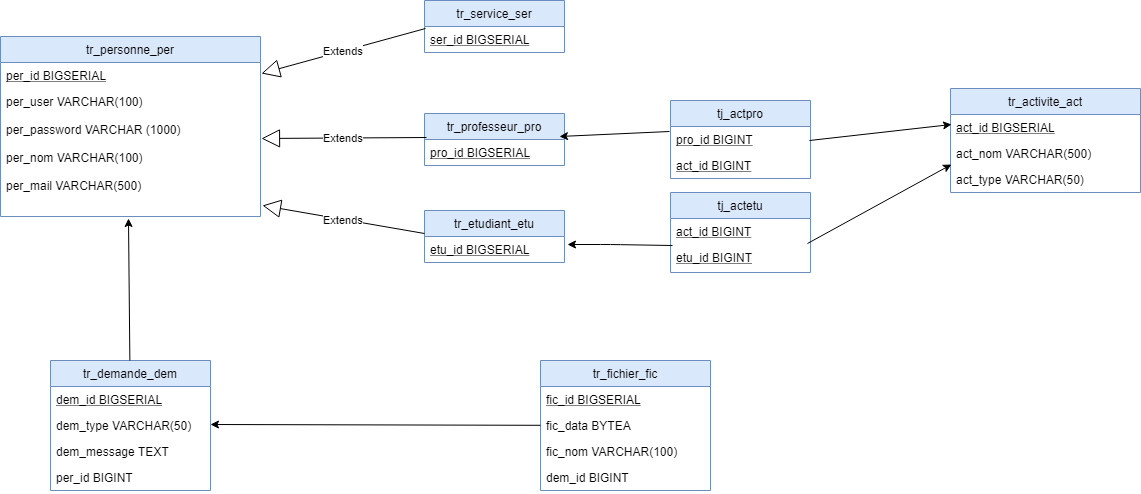

The diagram above was exported from draw.io. Its source (the exported page's mxGraphModel, read from the mxfile embedded in the PNG):
<mxGraphModel dx="1394" dy="764" grid="1" gridSize="10" guides="1" tooltips="1" connect="0" arrows="1" fold="1" page="1" pageScale="1" pageWidth="1169" pageHeight="827" math="0" shadow="0">
  <root>
    <mxCell id="0" />
    <mxCell id="1" parent="0" />
    <mxCell id="UuY1gDY95VanT_iOkLLT-3" value="tr_personne_per" style="swimlane;fontStyle=0;childLayout=stackLayout;horizontal=1;startSize=26;fillColor=#dae8fc;horizontalStack=0;resizeParent=1;resizeParentMax=0;resizeLast=0;collapsible=1;marginBottom=0;strokeColor=#6c8ebf;swimlaneFillColor=#ffffff;" vertex="1" parent="1">
      <mxGeometry x="20" y="56" width="260" height="180" as="geometry">
        <mxRectangle x="20" y="20" width="120" height="26" as="alternateBounds" />
      </mxGeometry>
    </mxCell>
    <mxCell id="UuY1gDY95VanT_iOkLLT-4" value="per_id BIGSERIAL" style="text;strokeColor=none;fillColor=none;align=left;verticalAlign=top;spacingLeft=4;spacingRight=4;overflow=hidden;rotatable=0;points=[[0,0.5],[1,0.5]];portConstraint=eastwest;fontStyle=4" vertex="1" parent="UuY1gDY95VanT_iOkLLT-3">
      <mxGeometry y="26" width="260" height="26" as="geometry" />
    </mxCell>
    <mxCell id="UuY1gDY95VanT_iOkLLT-5" value="per_user VARCHAR(100)&#10;&#10;per_password VARCHAR (1000)&#10;&#10;per_nom VARCHAR(100)&#10;&#10;per_mail VARCHAR(500)&#10;" style="text;strokeColor=none;fillColor=none;align=left;verticalAlign=top;spacingLeft=4;spacingRight=4;overflow=hidden;rotatable=0;points=[[0,0.5],[1,0.5]];portConstraint=eastwest;" vertex="1" parent="UuY1gDY95VanT_iOkLLT-3">
      <mxGeometry y="52" width="260" height="128" as="geometry" />
    </mxCell>
    <mxCell id="UuY1gDY95VanT_iOkLLT-16" value="tr_service_ser" style="swimlane;fontStyle=0;childLayout=stackLayout;horizontal=1;startSize=26;fillColor=#dae8fc;horizontalStack=0;resizeParent=1;resizeParentMax=0;resizeLast=0;collapsible=1;marginBottom=0;strokeColor=#6c8ebf;" vertex="1" parent="1">
      <mxGeometry x="444" y="20" width="140" height="52" as="geometry">
        <mxRectangle x="225" y="54" width="110" height="26" as="alternateBounds" />
      </mxGeometry>
    </mxCell>
    <mxCell id="UuY1gDY95VanT_iOkLLT-17" value="ser_id BIGSERIAL" style="text;strokeColor=none;fillColor=none;align=left;verticalAlign=top;spacingLeft=4;spacingRight=4;overflow=hidden;rotatable=0;points=[[0,0.5],[1,0.5]];portConstraint=eastwest;fontStyle=4" vertex="1" parent="UuY1gDY95VanT_iOkLLT-16">
      <mxGeometry y="26" width="140" height="26" as="geometry" />
    </mxCell>
    <mxCell id="UuY1gDY95VanT_iOkLLT-23" value="tr_professeur_pro" style="swimlane;fontStyle=0;childLayout=stackLayout;horizontal=1;startSize=26;fillColor=#dae8fc;horizontalStack=0;resizeParent=1;resizeParentMax=0;resizeLast=0;collapsible=1;marginBottom=0;strokeColor=#6c8ebf;" vertex="1" parent="1">
      <mxGeometry x="444" y="133" width="140" height="52" as="geometry">
        <mxRectangle x="424" y="110" width="160" height="26" as="alternateBounds" />
      </mxGeometry>
    </mxCell>
    <mxCell id="UuY1gDY95VanT_iOkLLT-24" value="pro_id BIGSERIAL" style="text;strokeColor=none;fillColor=none;align=left;verticalAlign=top;spacingLeft=4;spacingRight=4;overflow=hidden;rotatable=0;points=[[0,0.5],[1,0.5]];portConstraint=eastwest;fontStyle=4" vertex="1" parent="UuY1gDY95VanT_iOkLLT-23">
      <mxGeometry y="26" width="140" height="26" as="geometry" />
    </mxCell>
    <mxCell id="UuY1gDY95VanT_iOkLLT-25" value="tr_etudiant_etu" style="swimlane;fontStyle=0;childLayout=stackLayout;horizontal=1;startSize=26;fillColor=#dae8fc;horizontalStack=0;resizeParent=1;resizeParentMax=0;resizeLast=0;collapsible=1;marginBottom=0;strokeColor=#6c8ebf;" vertex="1" parent="1">
      <mxGeometry x="444" y="230" width="140" height="52" as="geometry">
        <mxRectangle x="20" y="120" width="110" height="26" as="alternateBounds" />
      </mxGeometry>
    </mxCell>
    <mxCell id="UuY1gDY95VanT_iOkLLT-26" value="etu_id BIGSERIAL" style="text;strokeColor=none;fillColor=none;align=left;verticalAlign=top;spacingLeft=4;spacingRight=4;overflow=hidden;rotatable=0;points=[[0,0.5],[1,0.5]];portConstraint=eastwest;fontStyle=4" vertex="1" parent="UuY1gDY95VanT_iOkLLT-25">
      <mxGeometry y="26" width="140" height="26" as="geometry" />
    </mxCell>
    <mxCell id="UuY1gDY95VanT_iOkLLT-27" value="tr_activite_act" style="swimlane;fontStyle=0;childLayout=stackLayout;horizontal=1;startSize=26;fillColor=#dae8fc;horizontalStack=0;resizeParent=1;resizeParentMax=0;resizeLast=0;collapsible=1;marginBottom=0;strokeColor=#6c8ebf;" vertex="1" parent="1">
      <mxGeometry x="970" y="108" width="190" height="104" as="geometry">
        <mxRectangle x="640" y="33" width="110" height="26" as="alternateBounds" />
      </mxGeometry>
    </mxCell>
    <mxCell id="UuY1gDY95VanT_iOkLLT-28" value="act_id BIGSERIAL" style="text;strokeColor=none;fillColor=none;align=left;verticalAlign=top;spacingLeft=4;spacingRight=4;overflow=hidden;rotatable=0;points=[[0,0.5],[1,0.5]];portConstraint=eastwest;fontStyle=4" vertex="1" parent="UuY1gDY95VanT_iOkLLT-27">
      <mxGeometry y="26" width="190" height="26" as="geometry" />
    </mxCell>
    <mxCell id="UuY1gDY95VanT_iOkLLT-29" value="act_nom VARCHAR(500)" style="text;strokeColor=none;fillColor=none;align=left;verticalAlign=top;spacingLeft=4;spacingRight=4;overflow=hidden;rotatable=0;points=[[0,0.5],[1,0.5]];portConstraint=eastwest;" vertex="1" parent="UuY1gDY95VanT_iOkLLT-27">
      <mxGeometry y="52" width="190" height="26" as="geometry" />
    </mxCell>
    <mxCell id="UuY1gDY95VanT_iOkLLT-30" value="act_type VARCHAR(50)" style="text;strokeColor=none;fillColor=none;align=left;verticalAlign=top;spacingLeft=4;spacingRight=4;overflow=hidden;rotatable=0;points=[[0,0.5],[1,0.5]];portConstraint=eastwest;" vertex="1" parent="UuY1gDY95VanT_iOkLLT-27">
      <mxGeometry y="78" width="190" height="26" as="geometry" />
    </mxCell>
    <mxCell id="UuY1gDY95VanT_iOkLLT-31" value="tr_demande_dem" style="swimlane;fontStyle=0;childLayout=stackLayout;horizontal=1;startSize=26;fillColor=#dae8fc;horizontalStack=0;resizeParent=1;resizeParentMax=0;resizeLast=0;collapsible=1;marginBottom=0;labelBackgroundColor=none;strokeColor=#6c8ebf;" vertex="1" parent="1">
      <mxGeometry x="70" y="380" width="160" height="130" as="geometry">
        <mxRectangle x="450" y="371.5" width="130" height="26" as="alternateBounds" />
      </mxGeometry>
    </mxCell>
    <mxCell id="UuY1gDY95VanT_iOkLLT-32" value="dem_id BIGSERIAL" style="text;strokeColor=none;fillColor=none;align=left;verticalAlign=top;spacingLeft=4;spacingRight=4;overflow=hidden;rotatable=0;points=[[0,0.5],[1,0.5]];portConstraint=eastwest;fontStyle=4" vertex="1" parent="UuY1gDY95VanT_iOkLLT-31">
      <mxGeometry y="26" width="160" height="26" as="geometry" />
    </mxCell>
    <mxCell id="UuY1gDY95VanT_iOkLLT-33" value="dem_type VARCHAR(50)" style="text;strokeColor=none;fillColor=none;align=left;verticalAlign=top;spacingLeft=4;spacingRight=4;overflow=hidden;rotatable=0;points=[[0,0.5],[1,0.5]];portConstraint=eastwest;" vertex="1" parent="UuY1gDY95VanT_iOkLLT-31">
      <mxGeometry y="52" width="160" height="26" as="geometry" />
    </mxCell>
    <mxCell id="UuY1gDY95VanT_iOkLLT-35" value="dem_message TEXT" style="text;strokeColor=none;fillColor=none;align=left;verticalAlign=top;spacingLeft=4;spacingRight=4;overflow=hidden;rotatable=0;points=[[0,0.5],[1,0.5]];portConstraint=eastwest;" vertex="1" parent="UuY1gDY95VanT_iOkLLT-31">
      <mxGeometry y="78" width="160" height="26" as="geometry" />
    </mxCell>
    <mxCell id="UuY1gDY95VanT_iOkLLT-34" value="per_id BIGINT" style="text;strokeColor=none;fillColor=none;align=left;verticalAlign=top;spacingLeft=4;spacingRight=4;overflow=hidden;rotatable=0;points=[[0,0.5],[1,0.5]];portConstraint=eastwest;" vertex="1" parent="UuY1gDY95VanT_iOkLLT-31">
      <mxGeometry y="104" width="160" height="26" as="geometry" />
    </mxCell>
    <mxCell id="UuY1gDY95VanT_iOkLLT-36" value="tr_fichier_fic" style="swimlane;fontStyle=0;childLayout=stackLayout;horizontal=1;startSize=26;fillColor=#dae8fc;horizontalStack=0;resizeParent=1;resizeParentMax=0;resizeLast=0;collapsible=1;marginBottom=0;strokeColor=#6c8ebf;" vertex="1" parent="1">
      <mxGeometry x="560" y="380" width="170" height="130" as="geometry">
        <mxRectangle x="520" y="450" width="100" height="26" as="alternateBounds" />
      </mxGeometry>
    </mxCell>
    <mxCell id="UuY1gDY95VanT_iOkLLT-37" value="fic_id BIGSERIAL" style="text;strokeColor=none;fillColor=none;align=left;verticalAlign=top;spacingLeft=4;spacingRight=4;overflow=hidden;rotatable=0;points=[[0,0.5],[1,0.5]];portConstraint=eastwest;fontStyle=4" vertex="1" parent="UuY1gDY95VanT_iOkLLT-36">
      <mxGeometry y="26" width="170" height="26" as="geometry" />
    </mxCell>
    <mxCell id="UuY1gDY95VanT_iOkLLT-38" value="fic_data BYTEA" style="text;strokeColor=none;fillColor=none;align=left;verticalAlign=top;spacingLeft=4;spacingRight=4;overflow=hidden;rotatable=0;points=[[0,0.5],[1,0.5]];portConstraint=eastwest;" vertex="1" parent="UuY1gDY95VanT_iOkLLT-36">
      <mxGeometry y="52" width="170" height="26" as="geometry" />
    </mxCell>
    <mxCell id="UuY1gDY95VanT_iOkLLT-41" value="fic_nom VARCHAR(100)" style="text;strokeColor=none;fillColor=none;align=left;verticalAlign=top;spacingLeft=4;spacingRight=4;overflow=hidden;rotatable=0;points=[[0,0.5],[1,0.5]];portConstraint=eastwest;" vertex="1" parent="UuY1gDY95VanT_iOkLLT-36">
      <mxGeometry y="78" width="170" height="26" as="geometry" />
    </mxCell>
    <mxCell id="UuY1gDY95VanT_iOkLLT-40" value="dem_id BIGINT" style="text;strokeColor=none;fillColor=none;align=left;verticalAlign=top;spacingLeft=4;spacingRight=4;overflow=hidden;rotatable=0;points=[[0,0.5],[1,0.5]];portConstraint=eastwest;" vertex="1" parent="UuY1gDY95VanT_iOkLLT-36">
      <mxGeometry y="104" width="170" height="26" as="geometry" />
    </mxCell>
    <mxCell id="UuY1gDY95VanT_iOkLLT-42" value="tj_actetu" style="swimlane;fontStyle=0;childLayout=stackLayout;horizontal=1;startSize=26;fillColor=#dae8fc;horizontalStack=0;resizeParent=1;resizeParentMax=0;resizeLast=0;collapsible=1;marginBottom=0;strokeColor=#6c8ebf;" vertex="1" parent="1">
      <mxGeometry x="690" y="212" width="140" height="80" as="geometry" />
    </mxCell>
    <mxCell id="UuY1gDY95VanT_iOkLLT-43" value="act_id BIGINT" style="text;strokeColor=none;fillColor=none;align=left;verticalAlign=top;spacingLeft=4;spacingRight=4;overflow=hidden;rotatable=0;points=[[0,0.5],[1,0.5]];portConstraint=eastwest;fontStyle=4" vertex="1" parent="UuY1gDY95VanT_iOkLLT-42">
      <mxGeometry y="26" width="140" height="26" as="geometry" />
    </mxCell>
    <mxCell id="UuY1gDY95VanT_iOkLLT-44" value="etu_id BIGINT" style="text;strokeColor=none;fillColor=none;align=left;verticalAlign=top;spacingLeft=4;spacingRight=4;overflow=hidden;rotatable=0;points=[[0,0.5],[1,0.5]];portConstraint=eastwest;fontStyle=4" vertex="1" parent="UuY1gDY95VanT_iOkLLT-42">
      <mxGeometry y="52" width="140" height="28" as="geometry" />
    </mxCell>
    <mxCell id="UuY1gDY95VanT_iOkLLT-46" value="tj_actpro" style="swimlane;fontStyle=0;childLayout=stackLayout;horizontal=1;startSize=26;fillColor=#dae8fc;horizontalStack=0;resizeParent=1;resizeParentMax=0;resizeLast=0;collapsible=1;marginBottom=0;strokeColor=#6c8ebf;" vertex="1" parent="1">
      <mxGeometry x="690" y="120" width="140" height="78" as="geometry" />
    </mxCell>
    <mxCell id="UuY1gDY95VanT_iOkLLT-47" value="pro_id BIGINT" style="text;strokeColor=none;fillColor=none;align=left;verticalAlign=top;spacingLeft=4;spacingRight=4;overflow=hidden;rotatable=0;points=[[0,0.5],[1,0.5]];portConstraint=eastwest;fontStyle=4" vertex="1" parent="UuY1gDY95VanT_iOkLLT-46">
      <mxGeometry y="26" width="140" height="26" as="geometry" />
    </mxCell>
    <mxCell id="UuY1gDY95VanT_iOkLLT-49" value="act_id BIGINT" style="text;strokeColor=none;fillColor=none;align=left;verticalAlign=top;spacingLeft=4;spacingRight=4;overflow=hidden;rotatable=0;points=[[0,0.5],[1,0.5]];portConstraint=eastwest;fontStyle=4" vertex="1" parent="UuY1gDY95VanT_iOkLLT-46">
      <mxGeometry y="52" width="140" height="26" as="geometry" />
    </mxCell>
    <mxCell id="UuY1gDY95VanT_iOkLLT-50" value="Extends" style="endArrow=block;endSize=16;endFill=0;html=1;entryX=1.004;entryY=0.423;entryDx=0;entryDy=0;entryPerimeter=0;exitX=0.007;exitY=0.077;exitDx=0;exitDy=0;exitPerimeter=0;" edge="1" parent="1" source="UuY1gDY95VanT_iOkLLT-17" target="UuY1gDY95VanT_iOkLLT-4">
      <mxGeometry width="160" relative="1" as="geometry">
        <mxPoint x="330" y="102" as="sourcePoint" />
        <mxPoint x="300" y="140" as="targetPoint" />
      </mxGeometry>
    </mxCell>
    <mxCell id="UuY1gDY95VanT_iOkLLT-51" value="Extends" style="endArrow=block;endSize=16;endFill=0;html=1;entryX=1.008;entryY=0.914;entryDx=0;entryDy=0;entryPerimeter=0;exitX=0;exitY=-0.115;exitDx=0;exitDy=0;exitPerimeter=0;" edge="1" parent="1" source="UuY1gDY95VanT_iOkLLT-26" target="UuY1gDY95VanT_iOkLLT-5">
      <mxGeometry width="160" relative="1" as="geometry">
        <mxPoint x="424" y="193" as="sourcePoint" />
        <mxPoint x="260" y="238" as="targetPoint" />
      </mxGeometry>
    </mxCell>
    <mxCell id="UuY1gDY95VanT_iOkLLT-52" value="Extends" style="endArrow=block;endSize=16;endFill=0;html=1;entryX=1.004;entryY=0.391;entryDx=0;entryDy=0;entryPerimeter=0;exitX=0.014;exitY=-0.077;exitDx=0;exitDy=0;exitPerimeter=0;" edge="1" parent="1" source="UuY1gDY95VanT_iOkLLT-24" target="UuY1gDY95VanT_iOkLLT-5">
      <mxGeometry width="160" relative="1" as="geometry">
        <mxPoint x="454" y="120" as="sourcePoint" />
        <mxPoint x="290" y="165" as="targetPoint" />
      </mxGeometry>
    </mxCell>
    <mxCell id="UuY1gDY95VanT_iOkLLT-57" value="" style="endArrow=classic;html=1;entryX=1.021;entryY=0.308;entryDx=0;entryDy=0;entryPerimeter=0;exitX=0.014;exitY=0.036;exitDx=0;exitDy=0;exitPerimeter=0;" edge="1" parent="1" source="UuY1gDY95VanT_iOkLLT-44" target="UuY1gDY95VanT_iOkLLT-26">
      <mxGeometry width="50" height="50" relative="1" as="geometry">
        <mxPoint x="890" y="380" as="sourcePoint" />
        <mxPoint x="940" y="330" as="targetPoint" />
        <Array as="points">
          <mxPoint x="630" y="264" />
        </Array>
      </mxGeometry>
    </mxCell>
    <mxCell id="UuY1gDY95VanT_iOkLLT-58" value="" style="endArrow=classic;html=1;exitX=-0.007;exitY=0.192;exitDx=0;exitDy=0;exitPerimeter=0;entryX=0.964;entryY=-0.115;entryDx=0;entryDy=0;entryPerimeter=0;" edge="1" parent="1" source="UuY1gDY95VanT_iOkLLT-47" target="UuY1gDY95VanT_iOkLLT-24">
      <mxGeometry width="50" height="50" relative="1" as="geometry">
        <mxPoint x="689" y="161" as="sourcePoint" />
        <mxPoint x="590" y="160" as="targetPoint" />
      </mxGeometry>
    </mxCell>
    <mxCell id="UuY1gDY95VanT_iOkLLT-59" value="" style="endArrow=classic;html=1;entryX=0.005;entryY=-0.077;entryDx=0;entryDy=0;entryPerimeter=0;exitX=0.979;exitY=-0.036;exitDx=0;exitDy=0;exitPerimeter=0;" edge="1" parent="1" source="UuY1gDY95VanT_iOkLLT-44" target="UuY1gDY95VanT_iOkLLT-30">
      <mxGeometry width="50" height="50" relative="1" as="geometry">
        <mxPoint x="955" y="278.5" as="sourcePoint" />
        <mxPoint x="850" y="277.5" as="targetPoint" />
      </mxGeometry>
    </mxCell>
    <mxCell id="UuY1gDY95VanT_iOkLLT-61" value="" style="endArrow=classic;html=1;entryX=0.005;entryY=0.385;entryDx=0;entryDy=0;entryPerimeter=0;exitX=0.993;exitY=0.538;exitDx=0;exitDy=0;exitPerimeter=0;" edge="1" parent="1" source="UuY1gDY95VanT_iOkLLT-47" target="UuY1gDY95VanT_iOkLLT-28">
      <mxGeometry width="50" height="50" relative="1" as="geometry">
        <mxPoint x="955" y="72" as="sourcePoint" />
        <mxPoint x="850" y="71" as="targetPoint" />
      </mxGeometry>
    </mxCell>
    <mxCell id="UuY1gDY95VanT_iOkLLT-62" value="" style="endArrow=classic;html=1;entryX=1;entryY=0.462;entryDx=0;entryDy=0;entryPerimeter=0;" edge="1" parent="1" source="UuY1gDY95VanT_iOkLLT-36" target="UuY1gDY95VanT_iOkLLT-33">
      <mxGeometry width="50" height="50" relative="1" as="geometry">
        <mxPoint x="742" y="315" as="sourcePoint" />
        <mxPoint x="637" y="314" as="targetPoint" />
        <Array as="points" />
      </mxGeometry>
    </mxCell>
    <mxCell id="UuY1gDY95VanT_iOkLLT-63" value="" style="endArrow=classic;html=1;entryX=0.492;entryY=1.016;entryDx=0;entryDy=0;entryPerimeter=0;" edge="1" parent="1" source="UuY1gDY95VanT_iOkLLT-31" target="UuY1gDY95VanT_iOkLLT-5">
      <mxGeometry width="50" height="50" relative="1" as="geometry">
        <mxPoint x="148" y="380" as="sourcePoint" />
        <mxPoint x="135" y="237.5" as="targetPoint" />
      </mxGeometry>
    </mxCell>
  </root>
</mxGraphModel>